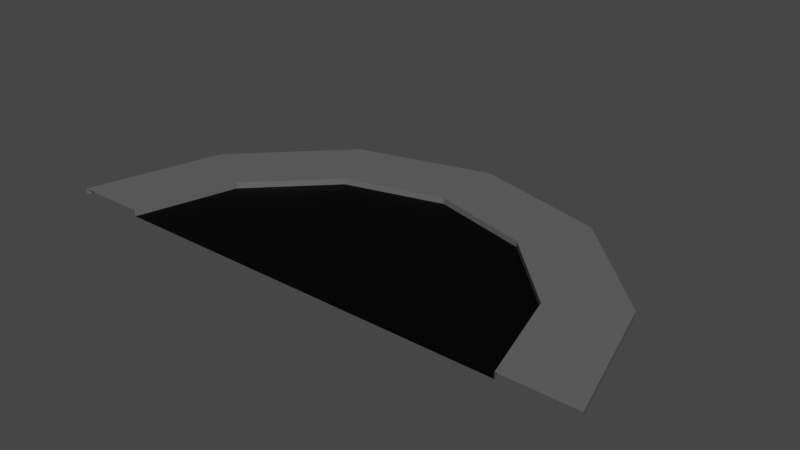 # Source: road_end.blend  (saved by Blender 2.93.20; exported with 4.5.12 LTS)
import bpy
from mathutils import Matrix  # noqa: F401  (used for matrix-valued properties, if any)

bpy.ops.wm.read_factory_settings(use_empty=True)
scene = bpy.context.scene
scene.name = 'Scene'

# ---- collections
col_collection = bpy.data.collections.new('Collection'); scene.collection.children.link(col_collection)

# ---- images (referenced by path relative to the original .blend; pixels are not part of the script)
import os
ASSET_DIR = os.environ.get("B2B_ASSET_DIR", "")  # directory of the original .blend (textures are referenced by path, not embedded)
HERE = os.path.dirname(os.path.abspath(__file__))  # packed textures are extracted next to this script under _unpacked/

def load_image(name, relpath, width, height, colorspace="sRGB"):
    """Load a texture the original file referenced (path relative to the .blend, or extracted next to this script)."""
    p = next((c for c in (os.path.join(HERE, relpath), os.path.join(ASSET_DIR, relpath)) if relpath and os.path.exists(c)), "")
    if p:
        img = bpy.data.images.load(p, check_existing=True)
        img.name = name
    else:  # same state as the original file: an image datablock whose file is absent (Cycles renders it pink)
        img = bpy.data.images.new(name, width, height)
        img.source = "FILE"
        img.filepath = "//" + (relpath or name)
    img.colorspace_settings.name = colorspace
    return img
img_road_end = load_image('road_end', 'road_end_00.png', 1024, 1024, 'sRGB')

# ---- materials (node trees are filled in below, after node groups)
mat_material_001 = bpy.data.materials.new('Material.001')
mat_material_002 = bpy.data.materials.new('Material.002')
mat_material_003 = bpy.data.materials.new('Material.003')

# ---- material node trees
mat_material_001.use_nodes = True; mat_material_001.node_tree.nodes.clear()
_N = mat_material_001.node_tree.nodes; _L = mat_material_001.node_tree.links
n0 = _N.new('ShaderNodeOutputMaterial'); n0.name = 'Material Output'; n0.location = (300, 300)
n1 = _N.new('ShaderNodeBsdfPrincipled'); n1.name = 'Principled BSDF'; n1.location = (10, 300)
n1.distribution = 'GGX'
n1.subsurface_method = 'BURLEY'
n1.inputs[0].default_value = (1.0, 1.0, 1.0, 1.0)
n1.inputs[3].default_value = 1.45
n1.inputs[27].default_value = (0.0, 0.0, 0.0, 1.0)
n1.inputs[28].default_value = 1.0
n2 = _N.new('ShaderNodeTexImage'); n2.name = 'Image Texture'; n2.location = (-4, 597)
n2.image = img_road_end
_L.new(n1.outputs[0], n0.inputs[0])
n0.is_active_output = True
mat_material_002.use_nodes = True; mat_material_002.node_tree.nodes.clear()
_N = mat_material_002.node_tree.nodes; _L = mat_material_002.node_tree.links
n0 = _N.new('ShaderNodeOutputMaterial'); n0.name = 'Material Output'; n0.location = (300, 300)
n1 = _N.new('ShaderNodeBsdfPrincipled'); n1.name = 'Principled BSDF'; n1.location = (10, 300)
n1.distribution = 'GGX'
n1.subsurface_method = 'BURLEY'
n1.inputs[0].default_value = (0.0, 0.0, 0.0, 1.0)
n1.inputs[3].default_value = 1.45
n1.inputs[13].default_value = 0.1261
n1.inputs[27].default_value = (0.0, 0.0, 0.0, 1.0)
n1.inputs[28].default_value = 1.0
n2 = _N.new('ShaderNodeTexImage'); n2.name = 'Image Texture'; n2.location = (24, 586)
n2.image = img_road_end
_L.new(n1.outputs[0], n0.inputs[0])
n0.is_active_output = True
mat_material_003.use_nodes = True; mat_material_003.node_tree.nodes.clear()
_N = mat_material_003.node_tree.nodes; _L = mat_material_003.node_tree.links
n0 = _N.new('ShaderNodeOutputMaterial'); n0.name = 'Material Output'; n0.location = (300, 300)
n1 = _N.new('ShaderNodeBsdfPrincipled'); n1.name = 'Principled BSDF'; n1.location = (10, 300)
n1.distribution = 'GGX'
n1.subsurface_method = 'BURLEY'
n1.inputs[0].default_value = (0.1193, 0.1193, 0.1193, 1.0)
n1.inputs[3].default_value = 1.45
n1.inputs[27].default_value = (0.0, 0.0, 0.0, 1.0)
n1.inputs[28].default_value = 1.0
n2 = _N.new('ShaderNodeTexImage'); n2.name = 'Image Texture'; n2.location = (20, 595)
n2.image = img_road_end
_L.new(n1.outputs[0], n0.inputs[0])
n0.is_active_output = True

# ---- world
world_world = bpy.data.worlds.new('World'); scene.world = world_world
world_world.use_nodes = True; world_world.node_tree.nodes.clear()
_N = world_world.node_tree.nodes; _L = world_world.node_tree.links
n0 = _N.new('ShaderNodeOutputWorld'); n0.name = 'World Output'; n0.location = (300, 300)
n1 = _N.new('ShaderNodeBackground'); n1.name = 'Background'; n1.location = (10, 300)
n1.inputs[0].default_value = (0.05088, 0.05088, 0.05088, 1.0)
_L.new(n1.outputs[0], n0.inputs[0])
n0.is_active_output = True
world_world.color = (0.05088, 0.05088, 0.05088)
world_world.use_sun_shadow = False
world_world.sun_shadow_jitter_overblur = 0.0

# ---- meshes
me_plane = bpy.data.meshes.new('Plane')
me_plane.from_pydata([(3.353, 0.0, 0.0), (0.0, 0.0, 0.0), (3.353, 0.0, 0.1), (4.572, -4.768e-07, 0.1), (4.572, -4.768e-07, 0.0), (2.904, 1.676, -1.77e-08), (2.904, 1.676, 0.1), (3.959, 2.286, 0.1), (3.959, 2.286, -1.77e-08), (-3.353, 0.0, 0.0), (-3.353, 0.0, 0.1), (-4.572, 0.0, 0.1), (-4.572, 0.0, 0.0), (-2.904, 1.676, 9.313e-10), (-2.904, 1.676, 0.1), (-3.959, 2.286, 0.1), (-3.959, 2.286, 9.313e-10), (1.676, 2.904, 9.313e-10), (1.676, 2.904, 0.1), (2.286, 3.959, 0.1), (2.286, 3.959, 9.313e-10), (0.0, 3.353, 9.313e-10), (0.0, 3.353, 0.1), (5.96e-08, 4.572, 0.1), (5.96e-08, 4.572, 9.313e-10), (-1.676, 2.904, 9.313e-10), (-1.676, 2.904, 0.1), (-2.286, 3.959, 0.1), (-2.286, 3.959, 9.313e-10)], [], [(5, 0, 2, 6), (6, 2, 3, 7), (7, 3, 4, 8), (13, 25, 26, 14), (1, 0, 5), (1, 5, 17), (7, 19, 18, 6), (8, 20, 19, 7), (13, 14, 10, 9), (14, 15, 11, 10), (15, 16, 12, 11), (1, 13, 9), (1, 25, 13), (14, 26, 27, 15), (15, 27, 28, 16), (17, 18, 22, 21), (18, 19, 23, 22), (19, 20, 24, 23), (1, 17, 21), (25, 21, 22, 26), (26, 22, 23, 27), (27, 23, 24, 28), (1, 21, 25), (6, 18, 17, 5)])
me_plane.polygons.foreach_set('material_index', [2, 2, 2, 2, 1, 1, 2, 2, 2, 2, 2, 1, 1, 2, 2, 2, 2, 2, 1, 2, 2, 2, 1, 2])
_uv = me_plane.uv_layers.new(name='UVMap')
_uv.uv.foreach_set('vector', [0.999, 0.3067, 0.999, 0.001001, 0.9241, 0.001001, 0.9241, 0.3067, 0.3087, 0.4605, 0.6144, 0.4605, 0.6144, 0.3087, 0.3087, 0.3087, 0.8452, 0.3067, 0.8452, 0.001001, 0.7702, 0.001001, 0.7702, 0.3067, 0.001001, 0.999, 0.3067, 0.999, 0.3067, 0.9241, 0.001001, 0.9241, 0.3067, 0.002002, 0.3067, 0.3067, 0.002002, 0.3067, 0.001001, 0.3057, 0.3057, 0.001001, 0.001001, 0.001001, 0.7682, 0.3067, 0.7682, 0.001001, 0.6164, 0.001001, 0.6164, 0.3067, 0.3087, 0.8452, 0.6144, 0.8452, 0.6144, 0.7702, 0.3087, 0.7702, 0.9221, 0.001001, 0.8472, 0.001001, 0.8472, 0.3067, 0.9221, 0.3067, 0.7682, 0.6144, 0.7682, 0.4625, 0.4625, 0.4625, 0.4625, 0.6144, 0.9221, 0.3087, 0.8472, 0.3087, 0.8472, 0.6144, 0.9221, 0.6144, 0.6144, 0.002002, 0.6144, 0.3067, 0.3097, 0.3067, 0.3067, 0.3097, 0.3067, 0.6144, 0.002002, 0.6144, 0.001001, 0.7682, 0.3067, 0.7682, 0.3067, 0.6164, 0.001001, 0.6164, 0.9221, 0.9221, 0.9221, 0.6164, 0.8472, 0.6164, 0.8472, 0.9221, 0.3067, 0.8452, 0.3067, 0.7702, 0.001001, 0.7702, 0.001001, 0.8452, 0.4605, 0.4625, 0.3087, 0.4625, 0.3087, 0.7682, 0.4605, 0.7682, 0.3067, 0.9221, 0.3067, 0.8472, 0.001001, 0.8472, 0.001001, 0.9221, 0.3087, 0.3057, 0.6134, 0.001001, 0.3087, 0.001001, 0.8452, 0.6144, 0.8452, 0.3087, 0.7702, 0.3087, 0.7702, 0.6144, 0.4625, 0.7682, 0.7682, 0.7682, 0.7682, 0.6164, 0.4625, 0.6164, 0.8452, 0.9221, 0.8452, 0.6164, 0.7702, 0.6164, 0.7702, 0.9221, 0.001001, 0.6134, 0.3057, 0.3087, 0.001001, 0.3087, 0.3087, 0.9221, 0.6144, 0.9221, 0.6144, 0.8472, 0.3087, 0.8472])
me_plane.materials.append(mat_material_001)
me_plane.materials.append(mat_material_002)
me_plane.materials.append(mat_material_003)
me_plane.use_remesh_preserve_volume = False
me_plane.use_remesh_preserve_attributes = False
me_plane.use_mirror_vertex_groups = False
me_plane.update()

# ---- objects
ob_plane = bpy.data.objects.new('Plane', me_plane)

# ---- transforms, parenting, visibility, modifiers, constraints
ob_plane.location = (0.0, 0.0, 0.0)
ob_plane.lineart.crease_threshold = 0.0

# ---- collection membership
col_collection.objects.link(ob_plane)

# ---- scene / render settings (as saved in the file)
scene.frame_start = 1; scene.frame_end = 10000; scene.frame_set(0)
scene.render.engine = 'CYCLES'
scene.render.image_settings.file_format = 'FFMPEG'
scene.render.image_settings.color_mode = 'RGB'
scene.render.image_settings.compression = 0
scene.render.fps = 3
scene.render.fps_base = 0.1
scene.cycles.use_denoising = False
scene.cycles.samples = 128
scene.cycles.sampling_pattern = 'TABULATED_SOBOL'
scene.cycles.use_adaptive_sampling = False
scene.cycles.use_light_tree = False
scene.view_settings.view_transform = 'Filmic'
bpy.context.view_layer.update()

# ---- added for rendering (the .blend has no active camera and no usable light): camera, sun
cam_auto = bpy.data.cameras.new('AutoCamera')
cam_auto.lens = 50.0
cam_auto.sensor_width = 36.0
cam_auto.clip_end = 1000.0
ob_auto_camera = bpy.data.objects.new('AutoCamera', cam_auto)
scene.collection.objects.link(ob_auto_camera)
ob_auto_camera.location = (9.4593, -9.06517, 7.61744)
ob_auto_camera.rotation_euler = (1.09748, -7.21219e-08, 0.694738)
scene.camera = ob_auto_camera
light_auto_sun = bpy.data.lights.new('AutoSun', 'SUN')
light_auto_sun.energy = 3.0
light_auto_sun.angle = 0.0523599
ob_auto_sun = bpy.data.objects.new('AutoSun', light_auto_sun)
scene.collection.objects.link(ob_auto_sun)
ob_auto_sun.rotation_euler = (0.872665, 0.174533, 0.523599)
bpy.context.view_layer.update()
